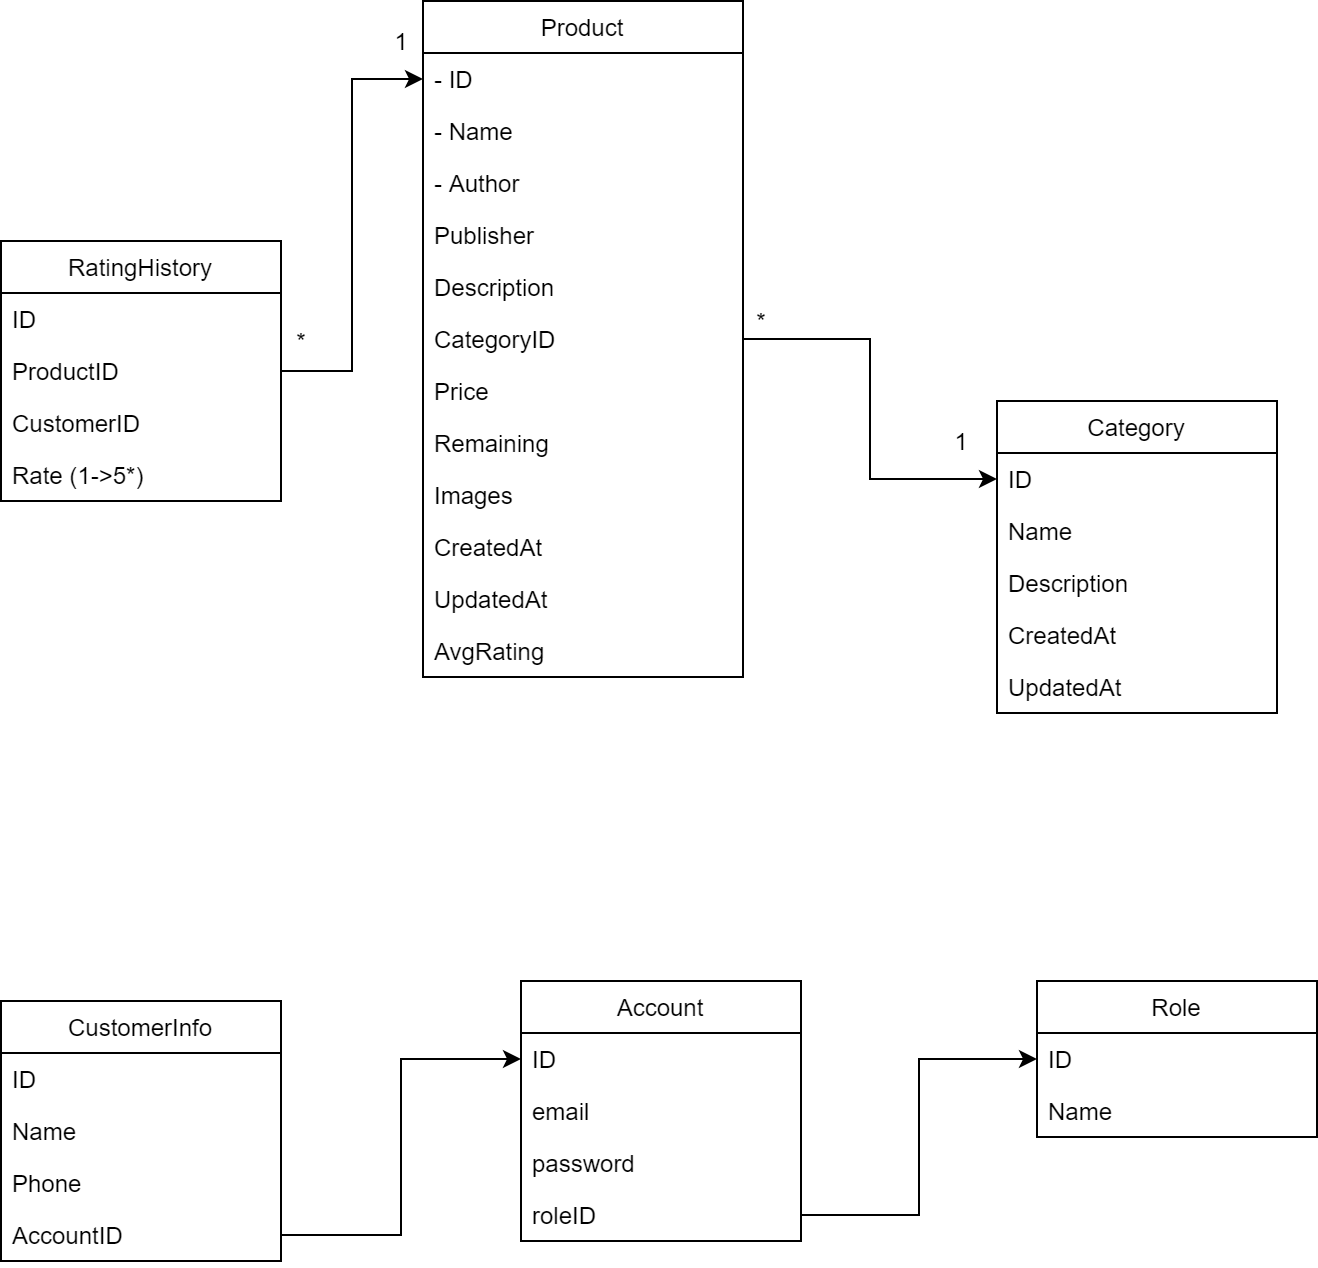

The diagram above was exported from draw.io. Its source (the exported page's mxGraphModel, read from the mxfile embedded in the PNG):
<mxGraphModel dx="1182" dy="732" grid="1" gridSize="10" guides="1" tooltips="1" connect="1" arrows="1" fold="1" page="1" pageScale="1" pageWidth="827" pageHeight="1169" math="0" shadow="0">
  <root>
    <mxCell id="WIyWlLk6GJQsqaUBKTNV-0" />
    <mxCell id="WIyWlLk6GJQsqaUBKTNV-1" parent="WIyWlLk6GJQsqaUBKTNV-0" />
    <mxCell id="zkfFHV4jXpPFQw0GAbJ--0" value="Product" style="swimlane;fontStyle=0;align=center;verticalAlign=top;childLayout=stackLayout;horizontal=1;startSize=26;horizontalStack=0;resizeParent=1;resizeLast=0;collapsible=1;marginBottom=0;rounded=0;shadow=0;strokeWidth=1;" parent="WIyWlLk6GJQsqaUBKTNV-1" vertex="1">
      <mxGeometry x="291" y="100" width="160" height="338" as="geometry">
        <mxRectangle x="230" y="140" width="160" height="26" as="alternateBounds" />
      </mxGeometry>
    </mxCell>
    <mxCell id="zkfFHV4jXpPFQw0GAbJ--1" value="- ID" style="text;align=left;verticalAlign=top;spacingLeft=4;spacingRight=4;overflow=hidden;rotatable=0;points=[[0,0.5],[1,0.5]];portConstraint=eastwest;" parent="zkfFHV4jXpPFQw0GAbJ--0" vertex="1">
      <mxGeometry y="26" width="160" height="26" as="geometry" />
    </mxCell>
    <mxCell id="zkfFHV4jXpPFQw0GAbJ--2" value="- Name" style="text;align=left;verticalAlign=top;spacingLeft=4;spacingRight=4;overflow=hidden;rotatable=0;points=[[0,0.5],[1,0.5]];portConstraint=eastwest;rounded=0;shadow=0;html=0;" parent="zkfFHV4jXpPFQw0GAbJ--0" vertex="1">
      <mxGeometry y="52" width="160" height="26" as="geometry" />
    </mxCell>
    <mxCell id="zkfFHV4jXpPFQw0GAbJ--3" value="- Author&#10;" style="text;align=left;verticalAlign=top;spacingLeft=4;spacingRight=4;overflow=hidden;rotatable=0;points=[[0,0.5],[1,0.5]];portConstraint=eastwest;rounded=0;shadow=0;html=0;" parent="zkfFHV4jXpPFQw0GAbJ--0" vertex="1">
      <mxGeometry y="78" width="160" height="26" as="geometry" />
    </mxCell>
    <mxCell id="8vCs09_lfG53KFiPk3Y0-0" value="Publisher" style="text;align=left;verticalAlign=top;spacingLeft=4;spacingRight=4;overflow=hidden;rotatable=0;points=[[0,0.5],[1,0.5]];portConstraint=eastwest;rounded=0;shadow=0;html=0;" parent="zkfFHV4jXpPFQw0GAbJ--0" vertex="1">
      <mxGeometry y="104" width="160" height="26" as="geometry" />
    </mxCell>
    <mxCell id="8vCs09_lfG53KFiPk3Y0-1" value="Description" style="text;align=left;verticalAlign=top;spacingLeft=4;spacingRight=4;overflow=hidden;rotatable=0;points=[[0,0.5],[1,0.5]];portConstraint=eastwest;rounded=0;shadow=0;html=0;" parent="zkfFHV4jXpPFQw0GAbJ--0" vertex="1">
      <mxGeometry y="130" width="160" height="26" as="geometry" />
    </mxCell>
    <mxCell id="8vCs09_lfG53KFiPk3Y0-2" value="CategoryID" style="text;align=left;verticalAlign=top;spacingLeft=4;spacingRight=4;overflow=hidden;rotatable=0;points=[[0,0.5],[1,0.5]];portConstraint=eastwest;rounded=0;shadow=0;html=0;" parent="zkfFHV4jXpPFQw0GAbJ--0" vertex="1">
      <mxGeometry y="156" width="160" height="26" as="geometry" />
    </mxCell>
    <mxCell id="8vCs09_lfG53KFiPk3Y0-3" value="Price" style="text;align=left;verticalAlign=top;spacingLeft=4;spacingRight=4;overflow=hidden;rotatable=0;points=[[0,0.5],[1,0.5]];portConstraint=eastwest;rounded=0;shadow=0;html=0;" parent="zkfFHV4jXpPFQw0GAbJ--0" vertex="1">
      <mxGeometry y="182" width="160" height="26" as="geometry" />
    </mxCell>
    <mxCell id="fkrQBWQ_3npUj07wos6e-2" value="Remaining" style="text;align=left;verticalAlign=top;spacingLeft=4;spacingRight=4;overflow=hidden;rotatable=0;points=[[0,0.5],[1,0.5]];portConstraint=eastwest;rounded=0;shadow=0;html=0;" parent="zkfFHV4jXpPFQw0GAbJ--0" vertex="1">
      <mxGeometry y="208" width="160" height="26" as="geometry" />
    </mxCell>
    <mxCell id="8vCs09_lfG53KFiPk3Y0-4" value="Images" style="text;align=left;verticalAlign=top;spacingLeft=4;spacingRight=4;overflow=hidden;rotatable=0;points=[[0,0.5],[1,0.5]];portConstraint=eastwest;rounded=0;shadow=0;html=0;" parent="zkfFHV4jXpPFQw0GAbJ--0" vertex="1">
      <mxGeometry y="234" width="160" height="26" as="geometry" />
    </mxCell>
    <mxCell id="8vCs09_lfG53KFiPk3Y0-5" value="CreatedAt" style="text;align=left;verticalAlign=top;spacingLeft=4;spacingRight=4;overflow=hidden;rotatable=0;points=[[0,0.5],[1,0.5]];portConstraint=eastwest;rounded=0;shadow=0;html=0;" parent="zkfFHV4jXpPFQw0GAbJ--0" vertex="1">
      <mxGeometry y="260" width="160" height="26" as="geometry" />
    </mxCell>
    <mxCell id="8vCs09_lfG53KFiPk3Y0-6" value="UpdatedAt" style="text;align=left;verticalAlign=top;spacingLeft=4;spacingRight=4;overflow=hidden;rotatable=0;points=[[0,0.5],[1,0.5]];portConstraint=eastwest;rounded=0;shadow=0;html=0;" parent="zkfFHV4jXpPFQw0GAbJ--0" vertex="1">
      <mxGeometry y="286" width="160" height="26" as="geometry" />
    </mxCell>
    <mxCell id="8vCs09_lfG53KFiPk3Y0-7" value="AvgRating" style="text;align=left;verticalAlign=top;spacingLeft=4;spacingRight=4;overflow=hidden;rotatable=0;points=[[0,0.5],[1,0.5]];portConstraint=eastwest;rounded=0;shadow=0;html=0;" parent="zkfFHV4jXpPFQw0GAbJ--0" vertex="1">
      <mxGeometry y="312" width="160" height="26" as="geometry" />
    </mxCell>
    <mxCell id="iHXdDs6LzvrTmjcyCiYJ-0" value="Category" style="swimlane;fontStyle=0;childLayout=stackLayout;horizontal=1;startSize=26;horizontalStack=0;resizeParent=1;resizeParentMax=0;resizeLast=0;collapsible=1;marginBottom=0;" parent="WIyWlLk6GJQsqaUBKTNV-1" vertex="1">
      <mxGeometry x="578" y="300" width="140" height="156" as="geometry" />
    </mxCell>
    <mxCell id="iHXdDs6LzvrTmjcyCiYJ-1" value="ID" style="text;strokeColor=none;fillColor=none;align=left;verticalAlign=top;spacingLeft=4;spacingRight=4;overflow=hidden;rotatable=0;points=[[0,0.5],[1,0.5]];portConstraint=eastwest;" parent="iHXdDs6LzvrTmjcyCiYJ-0" vertex="1">
      <mxGeometry y="26" width="140" height="26" as="geometry" />
    </mxCell>
    <mxCell id="iHXdDs6LzvrTmjcyCiYJ-2" value="Name" style="text;strokeColor=none;fillColor=none;align=left;verticalAlign=top;spacingLeft=4;spacingRight=4;overflow=hidden;rotatable=0;points=[[0,0.5],[1,0.5]];portConstraint=eastwest;" parent="iHXdDs6LzvrTmjcyCiYJ-0" vertex="1">
      <mxGeometry y="52" width="140" height="26" as="geometry" />
    </mxCell>
    <mxCell id="iHXdDs6LzvrTmjcyCiYJ-3" value="Description" style="text;strokeColor=none;fillColor=none;align=left;verticalAlign=top;spacingLeft=4;spacingRight=4;overflow=hidden;rotatable=0;points=[[0,0.5],[1,0.5]];portConstraint=eastwest;" parent="iHXdDs6LzvrTmjcyCiYJ-0" vertex="1">
      <mxGeometry y="78" width="140" height="26" as="geometry" />
    </mxCell>
    <mxCell id="gK4n8ytug77OL5lcJ6HD-0" value="CreatedAt" style="text;strokeColor=none;fillColor=none;align=left;verticalAlign=top;spacingLeft=4;spacingRight=4;overflow=hidden;rotatable=0;points=[[0,0.5],[1,0.5]];portConstraint=eastwest;" vertex="1" parent="iHXdDs6LzvrTmjcyCiYJ-0">
      <mxGeometry y="104" width="140" height="26" as="geometry" />
    </mxCell>
    <mxCell id="gK4n8ytug77OL5lcJ6HD-1" value="UpdatedAt" style="text;strokeColor=none;fillColor=none;align=left;verticalAlign=top;spacingLeft=4;spacingRight=4;overflow=hidden;rotatable=0;points=[[0,0.5],[1,0.5]];portConstraint=eastwest;" vertex="1" parent="iHXdDs6LzvrTmjcyCiYJ-0">
      <mxGeometry y="130" width="140" height="26" as="geometry" />
    </mxCell>
    <mxCell id="iHXdDs6LzvrTmjcyCiYJ-4" style="edgeStyle=orthogonalEdgeStyle;rounded=0;orthogonalLoop=1;jettySize=auto;html=1;" parent="WIyWlLk6GJQsqaUBKTNV-1" source="8vCs09_lfG53KFiPk3Y0-2" target="iHXdDs6LzvrTmjcyCiYJ-1" edge="1">
      <mxGeometry relative="1" as="geometry" />
    </mxCell>
    <mxCell id="iHXdDs6LzvrTmjcyCiYJ-5" value="RatingHistory" style="swimlane;fontStyle=0;childLayout=stackLayout;horizontal=1;startSize=26;horizontalStack=0;resizeParent=1;resizeParentMax=0;resizeLast=0;collapsible=1;marginBottom=0;" parent="WIyWlLk6GJQsqaUBKTNV-1" vertex="1">
      <mxGeometry x="80" y="220" width="140" height="130" as="geometry" />
    </mxCell>
    <mxCell id="iHXdDs6LzvrTmjcyCiYJ-6" value="ID" style="text;strokeColor=none;fillColor=none;align=left;verticalAlign=top;spacingLeft=4;spacingRight=4;overflow=hidden;rotatable=0;points=[[0,0.5],[1,0.5]];portConstraint=eastwest;" parent="iHXdDs6LzvrTmjcyCiYJ-5" vertex="1">
      <mxGeometry y="26" width="140" height="26" as="geometry" />
    </mxCell>
    <mxCell id="iHXdDs6LzvrTmjcyCiYJ-7" value="ProductID" style="text;strokeColor=none;fillColor=none;align=left;verticalAlign=top;spacingLeft=4;spacingRight=4;overflow=hidden;rotatable=0;points=[[0,0.5],[1,0.5]];portConstraint=eastwest;" parent="iHXdDs6LzvrTmjcyCiYJ-5" vertex="1">
      <mxGeometry y="52" width="140" height="26" as="geometry" />
    </mxCell>
    <mxCell id="iHXdDs6LzvrTmjcyCiYJ-8" value="CustomerID" style="text;strokeColor=none;fillColor=none;align=left;verticalAlign=top;spacingLeft=4;spacingRight=4;overflow=hidden;rotatable=0;points=[[0,0.5],[1,0.5]];portConstraint=eastwest;" parent="iHXdDs6LzvrTmjcyCiYJ-5" vertex="1">
      <mxGeometry y="78" width="140" height="26" as="geometry" />
    </mxCell>
    <mxCell id="iHXdDs6LzvrTmjcyCiYJ-9" value="Rate (1-&gt;5*)" style="text;strokeColor=none;fillColor=none;align=left;verticalAlign=top;spacingLeft=4;spacingRight=4;overflow=hidden;rotatable=0;points=[[0,0.5],[1,0.5]];portConstraint=eastwest;" parent="iHXdDs6LzvrTmjcyCiYJ-5" vertex="1">
      <mxGeometry y="104" width="140" height="26" as="geometry" />
    </mxCell>
    <mxCell id="iHXdDs6LzvrTmjcyCiYJ-10" style="edgeStyle=orthogonalEdgeStyle;rounded=0;orthogonalLoop=1;jettySize=auto;html=1;" parent="WIyWlLk6GJQsqaUBKTNV-1" source="iHXdDs6LzvrTmjcyCiYJ-7" target="zkfFHV4jXpPFQw0GAbJ--1" edge="1">
      <mxGeometry relative="1" as="geometry" />
    </mxCell>
    <mxCell id="iHXdDs6LzvrTmjcyCiYJ-11" value="Account" style="swimlane;fontStyle=0;childLayout=stackLayout;horizontal=1;startSize=26;horizontalStack=0;resizeParent=1;resizeParentMax=0;resizeLast=0;collapsible=1;marginBottom=0;" parent="WIyWlLk6GJQsqaUBKTNV-1" vertex="1">
      <mxGeometry x="340" y="590" width="140" height="130" as="geometry" />
    </mxCell>
    <mxCell id="iHXdDs6LzvrTmjcyCiYJ-12" value="ID" style="text;strokeColor=none;fillColor=none;align=left;verticalAlign=top;spacingLeft=4;spacingRight=4;overflow=hidden;rotatable=0;points=[[0,0.5],[1,0.5]];portConstraint=eastwest;" parent="iHXdDs6LzvrTmjcyCiYJ-11" vertex="1">
      <mxGeometry y="26" width="140" height="26" as="geometry" />
    </mxCell>
    <mxCell id="iHXdDs6LzvrTmjcyCiYJ-13" value="email" style="text;strokeColor=none;fillColor=none;align=left;verticalAlign=top;spacingLeft=4;spacingRight=4;overflow=hidden;rotatable=0;points=[[0,0.5],[1,0.5]];portConstraint=eastwest;" parent="iHXdDs6LzvrTmjcyCiYJ-11" vertex="1">
      <mxGeometry y="52" width="140" height="26" as="geometry" />
    </mxCell>
    <mxCell id="iHXdDs6LzvrTmjcyCiYJ-14" value="password" style="text;strokeColor=none;fillColor=none;align=left;verticalAlign=top;spacingLeft=4;spacingRight=4;overflow=hidden;rotatable=0;points=[[0,0.5],[1,0.5]];portConstraint=eastwest;" parent="iHXdDs6LzvrTmjcyCiYJ-11" vertex="1">
      <mxGeometry y="78" width="140" height="26" as="geometry" />
    </mxCell>
    <mxCell id="iHXdDs6LzvrTmjcyCiYJ-15" value="roleID" style="text;strokeColor=none;fillColor=none;align=left;verticalAlign=top;spacingLeft=4;spacingRight=4;overflow=hidden;rotatable=0;points=[[0,0.5],[1,0.5]];portConstraint=eastwest;" parent="iHXdDs6LzvrTmjcyCiYJ-11" vertex="1">
      <mxGeometry y="104" width="140" height="26" as="geometry" />
    </mxCell>
    <mxCell id="iHXdDs6LzvrTmjcyCiYJ-16" value="Role" style="swimlane;fontStyle=0;childLayout=stackLayout;horizontal=1;startSize=26;horizontalStack=0;resizeParent=1;resizeParentMax=0;resizeLast=0;collapsible=1;marginBottom=0;" parent="WIyWlLk6GJQsqaUBKTNV-1" vertex="1">
      <mxGeometry x="598" y="590" width="140" height="78" as="geometry" />
    </mxCell>
    <mxCell id="iHXdDs6LzvrTmjcyCiYJ-17" value="ID" style="text;strokeColor=none;fillColor=none;align=left;verticalAlign=top;spacingLeft=4;spacingRight=4;overflow=hidden;rotatable=0;points=[[0,0.5],[1,0.5]];portConstraint=eastwest;" parent="iHXdDs6LzvrTmjcyCiYJ-16" vertex="1">
      <mxGeometry y="26" width="140" height="26" as="geometry" />
    </mxCell>
    <mxCell id="iHXdDs6LzvrTmjcyCiYJ-18" value="Name" style="text;strokeColor=none;fillColor=none;align=left;verticalAlign=top;spacingLeft=4;spacingRight=4;overflow=hidden;rotatable=0;points=[[0,0.5],[1,0.5]];portConstraint=eastwest;" parent="iHXdDs6LzvrTmjcyCiYJ-16" vertex="1">
      <mxGeometry y="52" width="140" height="26" as="geometry" />
    </mxCell>
    <mxCell id="iHXdDs6LzvrTmjcyCiYJ-20" style="edgeStyle=orthogonalEdgeStyle;rounded=0;orthogonalLoop=1;jettySize=auto;html=1;" parent="WIyWlLk6GJQsqaUBKTNV-1" source="iHXdDs6LzvrTmjcyCiYJ-15" target="iHXdDs6LzvrTmjcyCiYJ-17" edge="1">
      <mxGeometry relative="1" as="geometry" />
    </mxCell>
    <mxCell id="iHXdDs6LzvrTmjcyCiYJ-21" value="CustomerInfo" style="swimlane;fontStyle=0;childLayout=stackLayout;horizontal=1;startSize=26;horizontalStack=0;resizeParent=1;resizeParentMax=0;resizeLast=0;collapsible=1;marginBottom=0;" parent="WIyWlLk6GJQsqaUBKTNV-1" vertex="1">
      <mxGeometry x="80" y="600" width="140" height="130" as="geometry" />
    </mxCell>
    <mxCell id="iHXdDs6LzvrTmjcyCiYJ-22" value="ID" style="text;strokeColor=none;fillColor=none;align=left;verticalAlign=top;spacingLeft=4;spacingRight=4;overflow=hidden;rotatable=0;points=[[0,0.5],[1,0.5]];portConstraint=eastwest;" parent="iHXdDs6LzvrTmjcyCiYJ-21" vertex="1">
      <mxGeometry y="26" width="140" height="26" as="geometry" />
    </mxCell>
    <mxCell id="iHXdDs6LzvrTmjcyCiYJ-23" value="Name" style="text;strokeColor=none;fillColor=none;align=left;verticalAlign=top;spacingLeft=4;spacingRight=4;overflow=hidden;rotatable=0;points=[[0,0.5],[1,0.5]];portConstraint=eastwest;" parent="iHXdDs6LzvrTmjcyCiYJ-21" vertex="1">
      <mxGeometry y="52" width="140" height="26" as="geometry" />
    </mxCell>
    <mxCell id="iHXdDs6LzvrTmjcyCiYJ-24" value="Phone" style="text;strokeColor=none;fillColor=none;align=left;verticalAlign=top;spacingLeft=4;spacingRight=4;overflow=hidden;rotatable=0;points=[[0,0.5],[1,0.5]];portConstraint=eastwest;" parent="iHXdDs6LzvrTmjcyCiYJ-21" vertex="1">
      <mxGeometry y="78" width="140" height="26" as="geometry" />
    </mxCell>
    <mxCell id="iHXdDs6LzvrTmjcyCiYJ-26" value="AccountID" style="text;strokeColor=none;fillColor=none;align=left;verticalAlign=top;spacingLeft=4;spacingRight=4;overflow=hidden;rotatable=0;points=[[0,0.5],[1,0.5]];portConstraint=eastwest;" parent="iHXdDs6LzvrTmjcyCiYJ-21" vertex="1">
      <mxGeometry y="104" width="140" height="26" as="geometry" />
    </mxCell>
    <mxCell id="iHXdDs6LzvrTmjcyCiYJ-27" style="edgeStyle=orthogonalEdgeStyle;rounded=0;orthogonalLoop=1;jettySize=auto;html=1;" parent="WIyWlLk6GJQsqaUBKTNV-1" source="iHXdDs6LzvrTmjcyCiYJ-26" target="iHXdDs6LzvrTmjcyCiYJ-12" edge="1">
      <mxGeometry relative="1" as="geometry" />
    </mxCell>
    <mxCell id="fkrQBWQ_3npUj07wos6e-0" value="1" style="text;html=1;align=center;verticalAlign=middle;resizable=0;points=[];autosize=1;strokeColor=none;" parent="WIyWlLk6GJQsqaUBKTNV-1" vertex="1">
      <mxGeometry x="270" y="110" width="20" height="20" as="geometry" />
    </mxCell>
    <mxCell id="fkrQBWQ_3npUj07wos6e-1" value="*" style="text;html=1;align=center;verticalAlign=middle;resizable=0;points=[];autosize=1;strokeColor=none;" parent="WIyWlLk6GJQsqaUBKTNV-1" vertex="1">
      <mxGeometry x="220" y="260" width="20" height="20" as="geometry" />
    </mxCell>
    <mxCell id="fkrQBWQ_3npUj07wos6e-3" value="1" style="text;html=1;align=center;verticalAlign=middle;resizable=0;points=[];autosize=1;strokeColor=none;" parent="WIyWlLk6GJQsqaUBKTNV-1" vertex="1">
      <mxGeometry x="550" y="310" width="20" height="20" as="geometry" />
    </mxCell>
    <mxCell id="fkrQBWQ_3npUj07wos6e-4" value="*" style="text;html=1;align=center;verticalAlign=middle;resizable=0;points=[];autosize=1;strokeColor=none;" parent="WIyWlLk6GJQsqaUBKTNV-1" vertex="1">
      <mxGeometry x="450" y="250" width="20" height="20" as="geometry" />
    </mxCell>
  </root>
</mxGraphModel>